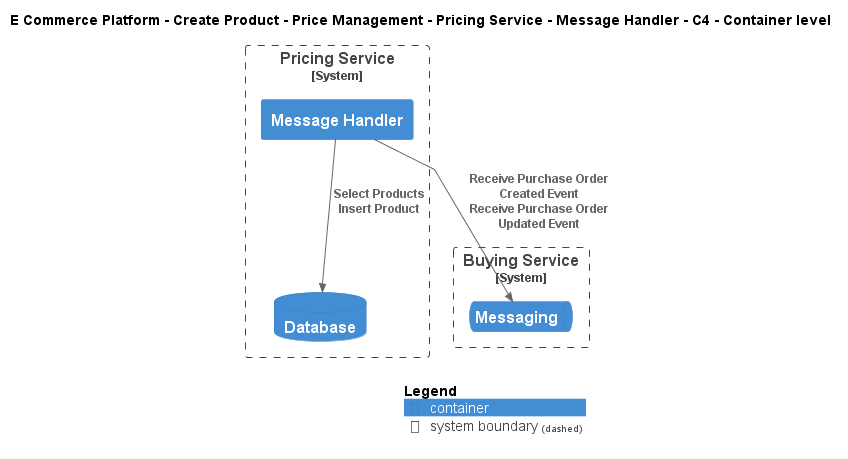

The diagram above was rendered by PlantUML. Its source (embedded in the PNG):
@startuml
!include ..\..\..\..\..\..\..\.c4s\C4_Container.puml

AddElementTag("c4interflow:lifecycle:new", $bgColor=green, $fontColor=#ffffff, $borderColor=green, $shadowing="False")
AddElementTag("c4interflow:lifecycle:changed", $bgColor=orange, $fontColor=#ffffff, $borderColor=orange, $shadowing="False")
AddElementTag("c4interflow:lifecycle:removed", $bgColor=red, $fontColor=#ffffff, $borderColor=red, $shadowing="False")

AddRelTag("c4interflow:lifecycle:new", $textColor=green, $lineColor=green)
AddRelTag("c4interflow:lifecycle:changed", $textColor=orange, $lineColor=orange)
AddRelTag("c4interflow:lifecycle:removed", $textColor=red, $lineColor=red)

SHOW_PERSON_PORTRAIT()
LAYOUT_TOP_DOWN()

skinparam linetype polyline

title E Commerce Platform - Create Product - Price Management - Pricing Service - Message Handler - C4 - Container level


System_Boundary(ECommercePlatform.CreateProduct.PriceManagement.SoftwareSystems.PricingService, "Pricing Service") {
    Container(ECommercePlatform.CreateProduct.PriceManagement.SoftwareSystems.PricingService.Containers.MessageHandler, "Message Handler", "", "")
    ContainerDb(ECommercePlatform.CreateProduct.PriceManagement.SoftwareSystems.PricingService.Containers.Database, "Database", "", "")
}

System_Boundary(ECommercePlatform.CreateProduct.BuyingAndMerchandising.SoftwareSystems.BuyingService, "Buying Service") {
    ContainerQueue(ECommercePlatform.CreateProduct.BuyingAndMerchandising.SoftwareSystems.BuyingService.Containers.Messaging, "Messaging", "", "")
}

Rel(ECommercePlatform.CreateProduct.PriceManagement.SoftwareSystems.PricingService.Containers.MessageHandler, ECommercePlatform.CreateProduct.BuyingAndMerchandising.SoftwareSystems.BuyingService.Containers.Messaging, "Receive Purchase Order Created Event\nReceive Purchase Order Updated Event")
Rel(ECommercePlatform.CreateProduct.PriceManagement.SoftwareSystems.PricingService.Containers.MessageHandler, ECommercePlatform.CreateProduct.PriceManagement.SoftwareSystems.PricingService.Containers.Database, "Select Products\nInsert Product")


SHOW_LEGEND()
@enduml